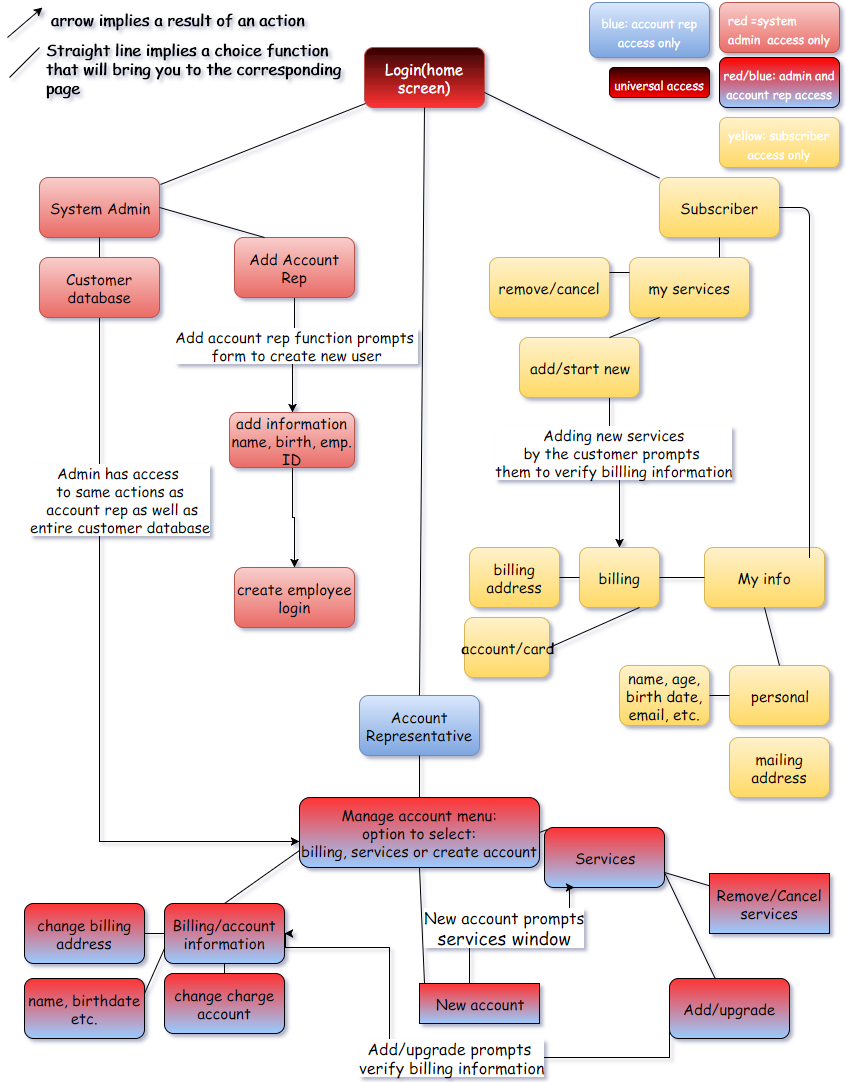

The diagram above was exported from draw.io. Its source (the exported page's mxGraphModel, read from the mxfile embedded in the PNG):
<mxGraphModel dx="1426" dy="769" grid="1" gridSize="10" guides="1" tooltips="1" connect="1" arrows="1" fold="1" page="1" pageScale="1" pageWidth="850" pageHeight="1100" background="#ffffff" math="0" shadow="0">
  <root>
    <mxCell id="0" />
    <mxCell id="1" parent="0" />
    <mxCell id="2" value="Login(home screen)" style="rounded=1;whiteSpace=wrap;html=1;fillColor=#330000;strokeColor=#b85450;fontFamily=Comic Sans MS;fontSize=15;gradientColor=#FF3333;fontColor=#FFFFFF;" vertex="1" parent="1">
      <mxGeometry x="365" y="50" width="120" height="60" as="geometry" />
    </mxCell>
    <mxCell id="3" value="System Admin" style="rounded=1;whiteSpace=wrap;html=1;fillColor=#f8cecc;strokeColor=#b85450;gradientColor=#ea6b66;fontFamily=Comic Sans MS;fontSize=15;" vertex="1" parent="1">
      <mxGeometry x="40" y="180" width="120" height="60" as="geometry" />
    </mxCell>
    <mxCell id="4" value="Account Representative" style="rounded=1;whiteSpace=wrap;html=1;fillColor=#dae8fc;strokeColor=#6c8ebf;gradientColor=#7ea6e0;fontFamily=Comic Sans MS;fontSize=15;" vertex="1" parent="1">
      <mxGeometry x="360" y="698" width="120" height="60" as="geometry" />
    </mxCell>
    <mxCell id="5" value="Subscriber" style="rounded=1;whiteSpace=wrap;html=1;fillColor=#fff2cc;strokeColor=#d6b656;gradientColor=#ffd966;fontFamily=Comic Sans MS;fontSize=15;" vertex="1" parent="1">
      <mxGeometry x="660" y="180" width="120" height="60" as="geometry" />
    </mxCell>
    <mxCell id="6" value="" style="endArrow=none;html=1;exitX=1.008;exitY=0.117;exitPerimeter=0;entryX=0.008;entryY=0.933;entryPerimeter=0;fontFamily=Comic Sans MS;fontSize=15;" edge="1" parent="1" source="3" target="2">
      <mxGeometry width="50" height="50" relative="1" as="geometry">
        <mxPoint x="260" y="190" as="sourcePoint" />
        <mxPoint x="310" y="140" as="targetPoint" />
      </mxGeometry>
    </mxCell>
    <mxCell id="8" value="" style="endArrow=none;html=1;entryX=0.5;entryY=1;exitX=0.5;exitY=0;fontFamily=Comic Sans MS;fontSize=15;" edge="1" parent="1" source="4" target="2">
      <mxGeometry width="50" height="50" relative="1" as="geometry">
        <mxPoint x="400" y="150" as="sourcePoint" />
        <mxPoint x="450" y="100" as="targetPoint" />
      </mxGeometry>
    </mxCell>
    <mxCell id="9" value="" style="endArrow=none;html=1;entryX=1;entryY=0.75;fontFamily=Comic Sans MS;fontSize=15;" edge="1" parent="1" source="5" target="2">
      <mxGeometry width="50" height="50" relative="1" as="geometry">
        <mxPoint x="480" y="150" as="sourcePoint" />
        <mxPoint x="530" y="100" as="targetPoint" />
      </mxGeometry>
    </mxCell>
    <mxCell id="10" value="Manage account menu:&lt;div&gt;option to select:&lt;/div&gt;&lt;div&gt;billing, services or create account&lt;/div&gt;" style="rounded=1;whiteSpace=wrap;html=1;gradientColor=#99CCFF;fillColor=#FF3333;fontFamily=Comic Sans MS;fontSize=15;" vertex="1" parent="1">
      <mxGeometry x="300" y="800" width="240" height="70" as="geometry" />
    </mxCell>
    <mxCell id="11" value="Billing/account information" style="rounded=1;whiteSpace=wrap;html=1;gradientColor=#99CCFF;fillColor=#FF3333;fontFamily=Comic Sans MS;fontSize=15;" vertex="1" parent="1">
      <mxGeometry x="165" y="906" width="120" height="60" as="geometry" />
    </mxCell>
    <mxCell id="12" value="Services" style="rounded=1;whiteSpace=wrap;html=1;gradientColor=#99CCFF;fillColor=#FF3333;fontFamily=Comic Sans MS;fontSize=15;" vertex="1" parent="1">
      <mxGeometry x="545" y="830" width="120" height="60" as="geometry" />
    </mxCell>
    <mxCell id="17" value="Add/upgrade prompts&amp;nbsp;&lt;div&gt;verify billing information&lt;/div&gt;" style="edgeStyle=orthogonalEdgeStyle;rounded=0;html=1;exitX=0;exitY=0.5;entryX=1;entryY=0.5;jettySize=auto;orthogonalLoop=1;fontFamily=Comic Sans MS;fontSize=16;" edge="1" parent="1" source="13" target="11">
      <mxGeometry x="-0.0435" relative="1" as="geometry">
        <Array as="points">
          <mxPoint x="670" y="1060" />
          <mxPoint x="390" y="1060" />
          <mxPoint x="390" y="950" />
          <mxPoint x="286" y="950" />
          <mxPoint x="286" y="936" />
        </Array>
        <mxPoint as="offset" />
      </mxGeometry>
    </mxCell>
    <mxCell id="13" value="Add/upgrade" style="rounded=1;whiteSpace=wrap;html=1;gradientColor=#99CCFF;fillColor=#FF3333;fontFamily=Comic Sans MS;fontSize=15;" vertex="1" parent="1">
      <mxGeometry x="670" y="981" width="120" height="60" as="geometry" />
    </mxCell>
    <mxCell id="14" value="Remove/Cancel services" style="whiteSpace=wrap;html=1;gradientColor=#99CCFF;fillColor=#FF3333;fontFamily=Comic Sans MS;fontSize=15;" vertex="1" parent="1">
      <mxGeometry x="710" y="876" width="120" height="60" as="geometry" />
    </mxCell>
    <mxCell id="15" value="change billing address" style="rounded=1;whiteSpace=wrap;html=1;gradientColor=#99CCFF;fillColor=#FF3333;fontFamily=Comic Sans MS;fontSize=15;" vertex="1" parent="1">
      <mxGeometry x="25" y="906" width="120" height="60" as="geometry" />
    </mxCell>
    <mxCell id="16" value="change charge account" style="rounded=1;whiteSpace=wrap;html=1;gradientColor=#99CCFF;fillColor=#FF3333;fontFamily=Comic Sans MS;fontSize=15;" vertex="1" parent="1">
      <mxGeometry x="165" y="976" width="120" height="60" as="geometry" />
    </mxCell>
    <mxCell id="22" value="&lt;font face=&quot;Comic Sans MS&quot; style=&quot;font-size: 16px&quot;&gt;New account prompts&lt;/font&gt;&lt;div&gt;&lt;font face=&quot;Comic Sans MS&quot; size=&quot;4&quot;&gt;services window&lt;/font&gt;&lt;/div&gt;" style="edgeStyle=orthogonalEdgeStyle;rounded=0;html=1;exitX=0.25;exitY=0;entryX=0.25;entryY=1;jettySize=auto;orthogonalLoop=1;" edge="1" parent="1" source="18" target="12">
      <mxGeometry relative="1" as="geometry">
        <Array as="points">
          <mxPoint x="470" y="986" />
          <mxPoint x="470" y="930" />
          <mxPoint x="570" y="930" />
          <mxPoint x="570" y="890" />
        </Array>
      </mxGeometry>
    </mxCell>
    <mxCell id="18" value="New account" style="whiteSpace=wrap;html=1;gradientColor=#99CCFF;fillColor=#FF3333;fontFamily=Comic Sans MS;fontSize=15;" vertex="1" parent="1">
      <mxGeometry x="420" y="986" width="120" height="40" as="geometry" />
    </mxCell>
    <mxCell id="23" value="" style="endArrow=none;html=1;exitX=1;exitY=0.5;" edge="1" parent="1" source="15">
      <mxGeometry width="50" height="50" relative="1" as="geometry">
        <mxPoint x="145" y="976" as="sourcePoint" />
        <mxPoint x="165" y="936" as="targetPoint" />
      </mxGeometry>
    </mxCell>
    <mxCell id="24" value="" style="endArrow=none;html=1;entryX=0.5;entryY=1;" edge="1" parent="1" target="11">
      <mxGeometry width="50" height="50" relative="1" as="geometry">
        <mxPoint x="225" y="976" as="sourcePoint" />
        <mxPoint x="275" y="966" as="targetPoint" />
      </mxGeometry>
    </mxCell>
    <mxCell id="25" value="" style="endArrow=none;html=1;entryX=0.5;entryY=1;exitX=0.042;exitY=0;exitPerimeter=0;" edge="1" parent="1" source="18" target="10">
      <mxGeometry width="50" height="50" relative="1" as="geometry">
        <mxPoint x="395" y="888" as="sourcePoint" />
        <mxPoint x="445" y="838" as="targetPoint" />
      </mxGeometry>
    </mxCell>
    <mxCell id="26" value="" style="endArrow=none;html=1;exitX=0.5;exitY=0;entryX=0;entryY=0.75;" edge="1" parent="1" source="11" target="10">
      <mxGeometry width="50" height="50" relative="1" as="geometry">
        <mxPoint x="315" y="938" as="sourcePoint" />
        <mxPoint x="365" y="888" as="targetPoint" />
      </mxGeometry>
    </mxCell>
    <mxCell id="27" value="" style="endArrow=none;html=1;exitX=1;exitY=0.5;entryX=0.024;entryY=0.025;entryPerimeter=0;fontFamily=Comic Sans MS;fontSize=15;" edge="1" parent="1" source="10" target="12">
      <mxGeometry width="50" height="50" relative="1" as="geometry">
        <mxPoint x="535" y="908" as="sourcePoint" />
        <mxPoint x="540" y="818" as="targetPoint" />
      </mxGeometry>
    </mxCell>
    <mxCell id="28" value="" style="endArrow=none;html=1;entryX=1;entryY=0.75;" edge="1" parent="1" source="14" target="12">
      <mxGeometry width="50" height="50" relative="1" as="geometry">
        <mxPoint x="535" y="917.2893218813451" as="sourcePoint" />
        <mxPoint x="535" y="918" as="targetPoint" />
      </mxGeometry>
    </mxCell>
    <mxCell id="29" value="" style="endArrow=none;html=1;entryX=1;entryY=0.75;" edge="1" parent="1" source="13" target="12">
      <mxGeometry width="50" height="50" relative="1" as="geometry">
        <mxPoint x="595" y="958" as="sourcePoint" />
        <mxPoint x="645" y="908" as="targetPoint" />
      </mxGeometry>
    </mxCell>
    <mxCell id="30" value="" style="endArrow=none;html=1;entryX=0.5;entryY=1;exitX=0.5;exitY=0;fontFamily=Comic Sans MS;fontSize=15;" edge="1" parent="1" source="10" target="4">
      <mxGeometry width="50" height="50" relative="1" as="geometry">
        <mxPoint x="405" y="798" as="sourcePoint" />
        <mxPoint x="455" y="748" as="targetPoint" />
      </mxGeometry>
    </mxCell>
    <mxCell id="31" value="my services" style="rounded=1;whiteSpace=wrap;html=1;fillColor=#fff2cc;strokeColor=#d6b656;gradientColor=#ffd966;fontFamily=Comic Sans MS;fontSize=15;" vertex="1" parent="1">
      <mxGeometry x="630" y="260" width="120" height="60" as="geometry" />
    </mxCell>
    <mxCell id="41" value="" style="edgeStyle=orthogonalEdgeStyle;rounded=0;html=1;exitX=0.5;exitY=1;entryX=0.5;entryY=0;jettySize=auto;orthogonalLoop=1;fontFamily=Comic Sans MS;fontSize=15;" edge="1" parent="1" source="32" target="33">
      <mxGeometry relative="1" as="geometry" />
    </mxCell>
    <mxCell id="66" value="Add account rep function prompts&amp;nbsp;&lt;div&gt;form to create new user&lt;/div&gt;" style="text;html=1;resizable=0;points=[];align=center;verticalAlign=middle;labelBackgroundColor=#ffffff;fontFamily=Comic Sans MS;fontSize=15;" vertex="1" connectable="0" parent="41">
      <mxGeometry x="-0.1933" y="2" relative="1" as="geometry">
        <mxPoint as="offset" />
      </mxGeometry>
    </mxCell>
    <mxCell id="32" value="Add Account Rep" style="rounded=1;whiteSpace=wrap;html=1;fillColor=#f8cecc;strokeColor=#b85450;gradientColor=#ea6b66;fontFamily=Comic Sans MS;fontSize=15;" vertex="1" parent="1">
      <mxGeometry x="235" y="240" width="120" height="60" as="geometry" />
    </mxCell>
    <mxCell id="42" value="" style="edgeStyle=orthogonalEdgeStyle;rounded=0;html=1;exitX=0.5;exitY=1;entryX=0.5;entryY=0;jettySize=auto;orthogonalLoop=1;fontFamily=Comic Sans MS;fontSize=15;" edge="1" parent="1" source="33" target="36">
      <mxGeometry relative="1" as="geometry">
        <Array as="points">
          <mxPoint x="293" y="520" />
          <mxPoint x="295" y="520" />
        </Array>
      </mxGeometry>
    </mxCell>
    <mxCell id="33" value="add information&lt;div&gt;name, birth, emp. ID&lt;/div&gt;" style="rounded=1;whiteSpace=wrap;html=1;fillColor=#f8cecc;strokeColor=#b85450;gradientColor=#ea6b66;fontFamily=Comic Sans MS;fontSize=15;" vertex="1" parent="1">
      <mxGeometry x="230" y="415" width="125" height="55" as="geometry" />
    </mxCell>
    <mxCell id="34" value="name, birthdate etc." style="rounded=1;whiteSpace=wrap;html=1;gradientColor=#99CCFF;fillColor=#FF3333;fontFamily=Comic Sans MS;fontSize=15;" vertex="1" parent="1">
      <mxGeometry x="25" y="981" width="120" height="60" as="geometry" />
    </mxCell>
    <mxCell id="35" value="" style="endArrow=none;html=1;entryX=0;entryY=0.75;exitX=1;exitY=0.25;" edge="1" parent="1" source="34" target="11">
      <mxGeometry width="50" height="50" relative="1" as="geometry">
        <mxPoint x="165" y="1001" as="sourcePoint" />
        <mxPoint x="215" y="951" as="targetPoint" />
      </mxGeometry>
    </mxCell>
    <mxCell id="36" value="create employee login" style="rounded=1;whiteSpace=wrap;html=1;fillColor=#f8cecc;strokeColor=#b85450;gradientColor=#ea6b66;fontFamily=Comic Sans MS;fontSize=15;" vertex="1" parent="1">
      <mxGeometry x="235" y="570" width="120" height="60" as="geometry" />
    </mxCell>
    <mxCell id="43" value="" style="edgeStyle=orthogonalEdgeStyle;rounded=0;html=1;exitX=0.5;exitY=1;entryX=0.001;entryY=0.624;entryPerimeter=0;jettySize=auto;orthogonalLoop=1;fontFamily=Comic Sans MS;fontSize=15;" edge="1" parent="1" source="37" target="10">
      <mxGeometry relative="1" as="geometry" />
    </mxCell>
    <mxCell id="65" value="Admin has access&amp;nbsp;&lt;div&gt;to same actions as&lt;/div&gt;&lt;div&gt;&amp;nbsp;account rep as well as&lt;div&gt;entire customer database&lt;/div&gt;&lt;/div&gt;" style="text;html=1;resizable=0;points=[];align=center;verticalAlign=middle;labelBackgroundColor=#ffffff;fontFamily=Comic Sans MS;fontSize=15;" vertex="1" connectable="0" parent="43">
      <mxGeometry x="-0.4984" y="-1" relative="1" as="geometry">
        <mxPoint x="21" y="-1" as="offset" />
      </mxGeometry>
    </mxCell>
    <mxCell id="37" value="Customer database" style="rounded=1;whiteSpace=wrap;html=1;fillColor=#f8cecc;strokeColor=#b85450;gradientColor=#ea6b66;fontFamily=Comic Sans MS;fontSize=15;" vertex="1" parent="1">
      <mxGeometry x="40" y="260" width="120" height="60" as="geometry" />
    </mxCell>
    <mxCell id="38" value="" style="endArrow=none;html=1;entryX=1;entryY=0.5;exitX=0.25;exitY=0;fontFamily=Comic Sans MS;fontSize=15;" edge="1" parent="1" source="32" target="3">
      <mxGeometry width="50" height="50" relative="1" as="geometry">
        <mxPoint x="150" y="250" as="sourcePoint" />
        <mxPoint x="200" y="200" as="targetPoint" />
      </mxGeometry>
    </mxCell>
    <mxCell id="44" value="My info" style="rounded=1;whiteSpace=wrap;html=1;fillColor=#fff2cc;strokeColor=#d6b656;gradientColor=#ffd966;fontFamily=Comic Sans MS;fontSize=15;" vertex="1" parent="1">
      <mxGeometry x="705" y="550" width="120" height="60" as="geometry" />
    </mxCell>
    <mxCell id="45" value="remove/cancel" style="rounded=1;whiteSpace=wrap;html=1;fillColor=#fff2cc;strokeColor=#d6b656;gradientColor=#ffd966;fontFamily=Comic Sans MS;fontSize=15;" vertex="1" parent="1">
      <mxGeometry x="490" y="260" width="120" height="60" as="geometry" />
    </mxCell>
    <mxCell id="62" value="" style="edgeStyle=orthogonalEdgeStyle;rounded=0;html=1;exitX=0.75;exitY=1;entryX=0.5;entryY=0;jettySize=auto;orthogonalLoop=1;fontFamily=Comic Sans MS;fontSize=15;" edge="1" parent="1" source="46" target="47">
      <mxGeometry relative="1" as="geometry" />
    </mxCell>
    <mxCell id="64" value="Adding new services&lt;div&gt;by the customer prompts&amp;nbsp;&lt;/div&gt;&lt;div&gt;them to verify billling information&lt;/div&gt;" style="text;html=1;resizable=0;points=[];align=center;verticalAlign=middle;labelBackgroundColor=#ffffff;fontFamily=Comic Sans MS;fontSize=15;" vertex="1" connectable="0" parent="62">
      <mxGeometry x="-0.0147" y="21" relative="1" as="geometry">
        <mxPoint as="offset" />
      </mxGeometry>
    </mxCell>
    <mxCell id="46" value="add/start new" style="rounded=1;whiteSpace=wrap;html=1;fillColor=#fff2cc;strokeColor=#d6b656;gradientColor=#ffd966;fontFamily=Comic Sans MS;fontSize=15;" vertex="1" parent="1">
      <mxGeometry x="520" y="340" width="120" height="60" as="geometry" />
    </mxCell>
    <mxCell id="47" value="billing" style="rounded=1;whiteSpace=wrap;html=1;fillColor=#fff2cc;strokeColor=#d6b656;gradientColor=#ffd966;fontFamily=Comic Sans MS;fontSize=15;" vertex="1" parent="1">
      <mxGeometry x="580" y="550" width="80" height="60" as="geometry" />
    </mxCell>
    <mxCell id="48" value="personal" style="rounded=1;whiteSpace=wrap;html=1;fillColor=#fff2cc;strokeColor=#d6b656;gradientColor=#ffd966;fontFamily=Comic Sans MS;fontSize=15;" vertex="1" parent="1">
      <mxGeometry x="730" y="668" width="100" height="60" as="geometry" />
    </mxCell>
    <mxCell id="49" value="account/card" style="rounded=1;whiteSpace=wrap;html=1;fillColor=#fff2cc;strokeColor=#d6b656;gradientColor=#ffd966;fontFamily=Comic Sans MS;fontSize=15;" vertex="1" parent="1">
      <mxGeometry x="465" y="620" width="85" height="60" as="geometry" />
    </mxCell>
    <mxCell id="50" value="billing address" style="rounded=1;whiteSpace=wrap;html=1;fillColor=#fff2cc;strokeColor=#d6b656;gradientColor=#ffd966;fontFamily=Comic Sans MS;fontSize=15;" vertex="1" parent="1">
      <mxGeometry x="470" y="550" width="90" height="60" as="geometry" />
    </mxCell>
    <mxCell id="51" value="name, age, birth date, email, etc." style="rounded=1;whiteSpace=wrap;html=1;fillColor=#fff2cc;strokeColor=#d6b656;gradientColor=#ffd966;fontFamily=Comic Sans MS;fontSize=15;" vertex="1" parent="1">
      <mxGeometry x="620" y="668" width="90" height="60" as="geometry" />
    </mxCell>
    <mxCell id="52" value="" style="endArrow=none;html=1;exitX=1;exitY=0.5;entryX=0;entryY=0.5;fontFamily=Comic Sans MS;fontSize=15;" edge="1" parent="1" source="50" target="47">
      <mxGeometry width="50" height="50" relative="1" as="geometry">
        <mxPoint x="580" y="620" as="sourcePoint" />
        <mxPoint x="630" y="570" as="targetPoint" />
      </mxGeometry>
    </mxCell>
    <mxCell id="53" value="" style="endArrow=none;html=1;exitX=1;exitY=0.5;entryX=0.75;entryY=1;fontFamily=Comic Sans MS;fontSize=15;" edge="1" parent="1" source="49" target="47">
      <mxGeometry width="50" height="50" relative="1" as="geometry">
        <mxPoint x="630" y="640" as="sourcePoint" />
        <mxPoint x="660" y="610" as="targetPoint" />
      </mxGeometry>
    </mxCell>
    <mxCell id="54" value="" style="endArrow=none;html=1;exitX=1;exitY=0.5;entryX=0;entryY=0.5;fontFamily=Comic Sans MS;fontSize=15;" edge="1" parent="1" source="47" target="44">
      <mxGeometry width="50" height="50" relative="1" as="geometry">
        <mxPoint x="700" y="620" as="sourcePoint" />
        <mxPoint x="750" y="570" as="targetPoint" />
      </mxGeometry>
    </mxCell>
    <mxCell id="55" value="" style="endArrow=none;html=1;exitX=0.5;exitY=0;entryX=0.5;entryY=1;fontFamily=Comic Sans MS;fontSize=15;" edge="1" parent="1" source="48" target="44">
      <mxGeometry width="50" height="50" relative="1" as="geometry">
        <mxPoint x="750" y="640" as="sourcePoint" />
        <mxPoint x="800" y="590" as="targetPoint" />
      </mxGeometry>
    </mxCell>
    <mxCell id="56" value="" style="endArrow=none;html=1;exitX=1;exitY=0.5;entryX=0;entryY=0.5;fontFamily=Comic Sans MS;fontSize=15;" edge="1" parent="1" source="51" target="48">
      <mxGeometry width="50" height="50" relative="1" as="geometry">
        <mxPoint x="700" y="740" as="sourcePoint" />
        <mxPoint x="750" y="690" as="targetPoint" />
      </mxGeometry>
    </mxCell>
    <mxCell id="57" value="mailing address" style="rounded=1;whiteSpace=wrap;html=1;fillColor=#fff2cc;strokeColor=#d6b656;gradientColor=#ffd966;fontFamily=Comic Sans MS;fontSize=15;" vertex="1" parent="1">
      <mxGeometry x="730" y="740" width="100" height="60" as="geometry" />
    </mxCell>
    <mxCell id="58" value="" style="endArrow=none;html=1;entryX=1;entryY=0.5;fontFamily=Comic Sans MS;fontSize=15;" edge="1" parent="1" target="5">
      <mxGeometry width="50" height="50" relative="1" as="geometry">
        <mxPoint x="810" y="560" as="sourcePoint" />
        <mxPoint x="830" y="210" as="targetPoint" />
        <Array as="points">
          <mxPoint x="810" y="210" />
        </Array>
      </mxGeometry>
    </mxCell>
    <mxCell id="59" value="" style="endArrow=none;html=1;entryX=0.5;entryY=1;exitX=0.75;exitY=0;fontFamily=Comic Sans MS;fontSize=15;" edge="1" parent="1" source="31" target="5">
      <mxGeometry width="50" height="50" relative="1" as="geometry">
        <mxPoint x="710" y="270" as="sourcePoint" />
        <mxPoint x="760" y="220" as="targetPoint" />
      </mxGeometry>
    </mxCell>
    <mxCell id="60" value="" style="endArrow=none;html=1;entryX=0;entryY=0.25;exitX=1;exitY=0.25;fontFamily=Comic Sans MS;fontSize=15;" edge="1" parent="1" source="45" target="31">
      <mxGeometry width="50" height="50" relative="1" as="geometry">
        <mxPoint x="640" y="330" as="sourcePoint" />
        <mxPoint x="690" y="280" as="targetPoint" />
      </mxGeometry>
    </mxCell>
    <mxCell id="61" value="" style="endArrow=none;html=1;exitX=0.75;exitY=0;fontFamily=Comic Sans MS;fontSize=15;" edge="1" parent="1" source="46">
      <mxGeometry width="50" height="50" relative="1" as="geometry">
        <mxPoint x="650" y="350" as="sourcePoint" />
        <mxPoint x="660" y="320" as="targetPoint" />
      </mxGeometry>
    </mxCell>
    <mxCell id="63" value="" style="endArrow=none;html=1;entryX=0.5;entryY=1;exitX=0.5;exitY=0;fontFamily=Comic Sans MS;fontSize=15;" edge="1" parent="1" source="37" target="3">
      <mxGeometry width="50" height="50" relative="1" as="geometry">
        <mxPoint x="80" y="280" as="sourcePoint" />
        <mxPoint x="130" y="230" as="targetPoint" />
      </mxGeometry>
    </mxCell>
    <mxCell id="68" value="" style="endArrow=classic;html=1;fontFamily=Comic Sans MS;fontSize=16;fontColor=#FFFFFF;" edge="1" parent="1">
      <mxGeometry width="50" height="50" relative="1" as="geometry">
        <mxPoint x="8" y="40" as="sourcePoint" />
        <mxPoint x="43" y="10" as="targetPoint" />
      </mxGeometry>
    </mxCell>
    <mxCell id="69" value="&lt;font color=&quot;#000000&quot;&gt;arrow implies a result of an action&lt;/font&gt;" style="text;html=1;resizable=0;points=[];autosize=1;align=left;verticalAlign=top;spacingTop=-4;fontSize=16;fontFamily=Comic Sans MS;fontColor=#FFFFFF;" vertex="1" parent="1">
      <mxGeometry x="50" y="10" width="270" height="20" as="geometry" />
    </mxCell>
    <mxCell id="70" value="" style="endArrow=none;html=1;fontFamily=Comic Sans MS;fontSize=16;fontColor=#FFFFFF;" edge="1" parent="1">
      <mxGeometry width="50" height="50" relative="1" as="geometry">
        <mxPoint x="10" y="80" as="sourcePoint" />
        <mxPoint x="40" y="50" as="targetPoint" />
      </mxGeometry>
    </mxCell>
    <mxCell id="72" value="&lt;font color=&quot;#000000&quot;&gt;Straight line implies a choice function&lt;/font&gt;&lt;div&gt;&lt;font color=&quot;#000000&quot;&gt;that will bring you to the corresponding&lt;/font&gt;&lt;/div&gt;&lt;div&gt;&lt;font color=&quot;#000000&quot;&gt;page&lt;/font&gt;&lt;/div&gt;" style="text;html=1;resizable=0;points=[];autosize=1;align=left;verticalAlign=top;spacingTop=-4;fontSize=16;fontFamily=Comic Sans MS;fontColor=#FFFFFF;" vertex="1" parent="1">
      <mxGeometry x="45" y="40" width="310" height="60" as="geometry" />
    </mxCell>
    <mxCell id="73" value="&lt;div style=&quot;text-align: left&quot;&gt;&lt;font style=&quot;font-size: 12px ; line-height: 130%&quot;&gt;red =&lt;/font&gt;&lt;span style=&quot;font-size: 12px&quot;&gt;system&lt;/span&gt;&lt;/div&gt;&lt;div&gt;&lt;div&gt;&lt;font style=&quot;font-size: 12px&quot;&gt;admin &amp;nbsp;access only&lt;/font&gt;&lt;/div&gt;&lt;/div&gt;" style="rounded=1;whiteSpace=wrap;html=1;fillColor=#f8cecc;gradientColor=#ea6b66;fontFamily=Comic Sans MS;fontSize=16;fontColor=#FFFFFF;strokeColor=#b85450;" vertex="1" parent="1">
      <mxGeometry x="720" y="5" width="120" height="50" as="geometry" />
    </mxCell>
    <mxCell id="74" value="&lt;font style=&quot;font-size: 12px&quot;&gt;red/blue: admin and account rep access&lt;/font&gt;" style="rounded=1;whiteSpace=wrap;html=1;fillColor=#FF0000;gradientColor=#99CCFF;fontFamily=Comic Sans MS;fontSize=16;fontColor=#FFFFFF;" vertex="1" parent="1">
      <mxGeometry x="720" y="60" width="120" height="50" as="geometry" />
    </mxCell>
    <mxCell id="76" value="&lt;font style=&quot;font-size: 12px&quot;&gt;yellow: subscriber access only&lt;/font&gt;" style="rounded=1;whiteSpace=wrap;html=1;fillColor=#fff2cc;gradientColor=#ffd966;fontFamily=Comic Sans MS;fontSize=16;fontColor=#FFFFFF;strokeColor=#d6b656;" vertex="1" parent="1">
      <mxGeometry x="720" y="120" width="120" height="50" as="geometry" />
    </mxCell>
    <mxCell id="77" value="&lt;font style=&quot;font-size: 12px&quot;&gt;blue: account rep access only&lt;/font&gt;" style="rounded=1;whiteSpace=wrap;html=1;fillColor=#dae8fc;gradientColor=#7ea6e0;fontFamily=Comic Sans MS;fontSize=16;fontColor=#FFFFFF;strokeColor=#6c8ebf;" vertex="1" parent="1">
      <mxGeometry x="590" y="5" width="120" height="55" as="geometry" />
    </mxCell>
    <mxCell id="78" value="&lt;font style=&quot;font-size: 12px&quot;&gt;universal access&lt;/font&gt;" style="rounded=1;whiteSpace=wrap;html=1;fillColor=#330000;gradientColor=#FF0000;fontFamily=Comic Sans MS;fontSize=16;fontColor=#FFFFFF;" vertex="1" parent="1">
      <mxGeometry x="610" y="70" width="100" height="30" as="geometry" />
    </mxCell>
  </root>
</mxGraphModel>